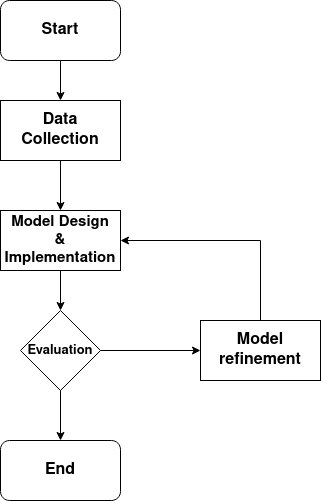

The diagram above was exported from draw.io. Its source (the exported page's mxGraphModel, read from the mxfile embedded in the PNG):
<mxGraphModel dx="794" dy="481" grid="1" gridSize="10" guides="1" tooltips="1" connect="1" arrows="1" fold="1" page="1" pageScale="1" pageWidth="850" pageHeight="1100" math="0" shadow="0">
  <root>
    <mxCell id="0" />
    <mxCell id="1" parent="0" />
    <mxCell id="EYGh7o6UBjDBIC65jMDO-1" value="&lt;font style=&quot;font-size: 16px;&quot;&gt;&lt;b&gt;Start&lt;/b&gt;&lt;/font&gt;" style="rounded=1;whiteSpace=wrap;html=1;" vertex="1" parent="1">
      <mxGeometry x="300" y="40" width="120" height="60" as="geometry" />
    </mxCell>
    <mxCell id="EYGh7o6UBjDBIC65jMDO-2" value="&lt;div&gt;&lt;b&gt;Data&lt;/b&gt;&lt;/div&gt;&lt;div&gt;&lt;b&gt;Collection&lt;br&gt;&lt;/b&gt;&lt;/div&gt;" style="rounded=0;whiteSpace=wrap;html=1;fontSize=16;" vertex="1" parent="1">
      <mxGeometry x="300" y="140" width="120" height="60" as="geometry" />
    </mxCell>
    <mxCell id="EYGh7o6UBjDBIC65jMDO-3" value="" style="endArrow=classic;html=1;rounded=0;fontSize=16;entryX=0.5;entryY=0;entryDx=0;entryDy=0;" edge="1" parent="1" source="EYGh7o6UBjDBIC65jMDO-1" target="EYGh7o6UBjDBIC65jMDO-2">
      <mxGeometry width="50" height="50" relative="1" as="geometry">
        <mxPoint x="390" y="280" as="sourcePoint" />
        <mxPoint x="440" y="230" as="targetPoint" />
      </mxGeometry>
    </mxCell>
    <mxCell id="EYGh7o6UBjDBIC65jMDO-4" value="&lt;div style=&quot;font-size: 15px;&quot;&gt;&lt;font style=&quot;font-size: 15px;&quot;&gt;&lt;b&gt;Model Design&lt;/b&gt;&lt;/font&gt;&lt;/div&gt;&lt;div style=&quot;font-size: 15px;&quot;&gt;&lt;font style=&quot;font-size: 15px;&quot;&gt;&lt;b&gt;&amp;amp; Implementation&lt;br&gt;&lt;/b&gt;&lt;/font&gt;&lt;/div&gt;" style="rounded=0;whiteSpace=wrap;html=1;fontSize=16;" vertex="1" parent="1">
      <mxGeometry x="300" y="250" width="120" height="60" as="geometry" />
    </mxCell>
    <mxCell id="EYGh7o6UBjDBIC65jMDO-5" value="&lt;b&gt;Model refinement&lt;/b&gt;" style="rounded=0;whiteSpace=wrap;html=1;fontSize=16;" vertex="1" parent="1">
      <mxGeometry x="500" y="360" width="120" height="60" as="geometry" />
    </mxCell>
    <mxCell id="EYGh7o6UBjDBIC65jMDO-6" value="" style="endArrow=classic;html=1;rounded=0;fontSize=16;entryX=0.5;entryY=0;entryDx=0;entryDy=0;exitX=0.5;exitY=1;exitDx=0;exitDy=0;" edge="1" parent="1" source="EYGh7o6UBjDBIC65jMDO-2" target="EYGh7o6UBjDBIC65jMDO-4">
      <mxGeometry width="50" height="50" relative="1" as="geometry">
        <mxPoint x="370" y="110" as="sourcePoint" />
        <mxPoint x="370" y="150" as="targetPoint" />
      </mxGeometry>
    </mxCell>
    <mxCell id="EYGh7o6UBjDBIC65jMDO-7" value="&lt;font style=&quot;font-size: 13px;&quot;&gt;&lt;b&gt;Evaluation&lt;/b&gt;&lt;/font&gt;" style="rhombus;whiteSpace=wrap;html=1;fontSize=16;" vertex="1" parent="1">
      <mxGeometry x="320" y="350" width="80" height="80" as="geometry" />
    </mxCell>
    <mxCell id="EYGh7o6UBjDBIC65jMDO-8" value="" style="endArrow=classic;html=1;rounded=0;fontSize=16;entryX=0.5;entryY=0;entryDx=0;entryDy=0;exitX=0.5;exitY=1;exitDx=0;exitDy=0;" edge="1" parent="1" source="EYGh7o6UBjDBIC65jMDO-4" target="EYGh7o6UBjDBIC65jMDO-7">
      <mxGeometry width="50" height="50" relative="1" as="geometry">
        <mxPoint x="370" y="210" as="sourcePoint" />
        <mxPoint x="370" y="260" as="targetPoint" />
      </mxGeometry>
    </mxCell>
    <mxCell id="EYGh7o6UBjDBIC65jMDO-9" value="" style="endArrow=classic;html=1;rounded=0;fontSize=16;entryX=0;entryY=0.5;entryDx=0;entryDy=0;exitX=1;exitY=0.5;exitDx=0;exitDy=0;" edge="1" parent="1" source="EYGh7o6UBjDBIC65jMDO-7" target="EYGh7o6UBjDBIC65jMDO-5">
      <mxGeometry width="50" height="50" relative="1" as="geometry">
        <mxPoint x="370" y="320" as="sourcePoint" />
        <mxPoint x="370" y="360" as="targetPoint" />
      </mxGeometry>
    </mxCell>
    <mxCell id="EYGh7o6UBjDBIC65jMDO-10" value="" style="endArrow=classic;html=1;rounded=0;fontSize=16;entryX=1;entryY=0.5;entryDx=0;entryDy=0;" edge="1" parent="1" target="EYGh7o6UBjDBIC65jMDO-4">
      <mxGeometry width="50" height="50" relative="1" as="geometry">
        <mxPoint x="560" y="280" as="sourcePoint" />
        <mxPoint x="370" y="360" as="targetPoint" />
      </mxGeometry>
    </mxCell>
    <mxCell id="EYGh7o6UBjDBIC65jMDO-11" value="" style="endArrow=none;html=1;rounded=0;fontSize=15;exitX=0.5;exitY=0;exitDx=0;exitDy=0;" edge="1" parent="1" source="EYGh7o6UBjDBIC65jMDO-5">
      <mxGeometry width="50" height="50" relative="1" as="geometry">
        <mxPoint x="620" y="330" as="sourcePoint" />
        <mxPoint x="560" y="280" as="targetPoint" />
      </mxGeometry>
    </mxCell>
    <mxCell id="EYGh7o6UBjDBIC65jMDO-12" value="" style="endArrow=classic;html=1;rounded=0;fontSize=16;exitX=0.5;exitY=1;exitDx=0;exitDy=0;" edge="1" parent="1" source="EYGh7o6UBjDBIC65jMDO-7">
      <mxGeometry width="50" height="50" relative="1" as="geometry">
        <mxPoint x="370" y="320" as="sourcePoint" />
        <mxPoint x="360" y="480" as="targetPoint" />
      </mxGeometry>
    </mxCell>
    <mxCell id="EYGh7o6UBjDBIC65jMDO-13" value="&lt;font size=&quot;1&quot;&gt;&lt;b style=&quot;font-size: 16px;&quot;&gt;End&lt;/b&gt;&lt;/font&gt;" style="rounded=1;whiteSpace=wrap;html=1;" vertex="1" parent="1">
      <mxGeometry x="300" y="480" width="120" height="60" as="geometry" />
    </mxCell>
  </root>
</mxGraphModel>